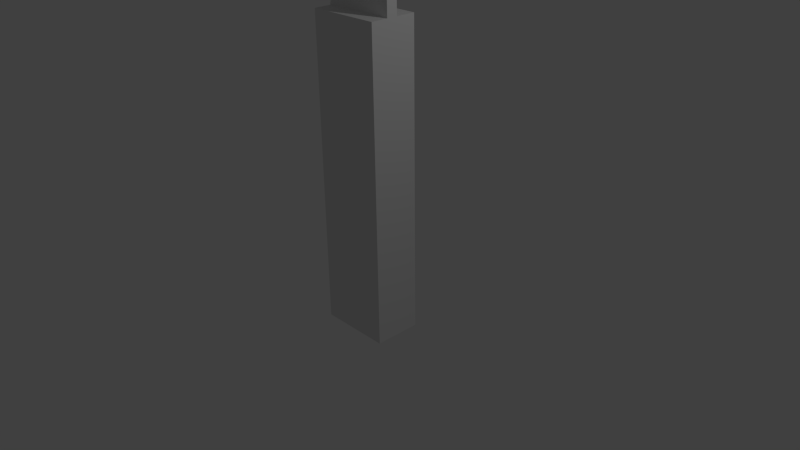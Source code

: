 # Source: knife.blend  (saved by Blender 2.72.0; exported with 4.5.12 LTS)
import bpy
from mathutils import Matrix  # noqa: F401  (used for matrix-valued properties, if any)

bpy.ops.wm.read_factory_settings(use_empty=True)
scene = bpy.context.scene
scene.name = 'Scene'

# ---- collections
col_collection_1 = bpy.data.collections.new('Collection 1'); scene.collection.children.link(col_collection_1)

# ---- materials (node trees are filled in below, after node groups)
mat_material = bpy.data.materials.new('Material')
mat_material.alpha_threshold = 0.0
mat_material.use_transparent_shadow = False
mat_material.roughness = 0.5
mat_material.line_color = (0.0, 0.0, 0.0, 1.0)

# ---- material node trees

# ---- world
world_world = bpy.data.worlds.new('World'); scene.world = world_world
world_world.color = (0.05088, 0.05088, 0.05088)
world_world.use_sun_shadow = False
world_world.sun_shadow_jitter_overblur = 0.0
world_world.cycles.sampling_method = 'MANUAL'
world_world.cycles.sample_map_resolution = 256

# ---- cameras
cam_camera = bpy.data.cameras.new('Camera')
cam_camera.clip_end = 100.0
cam_camera.lens = 35.0
cam_camera.sensor_width = 32.0
cam_camera.sensor_height = 18.0
cam_camera.ortho_scale = 7.314
cam_camera.dof.focus_distance = 0.0
cam_camera.dof.aperture_fstop = 128.0

# ---- lights
light_lamp = bpy.data.lights.new('Lamp', 'POINT')
light_lamp.transmission_factor = 0.0
light_lamp.cutoff_distance = 30.0
light_lamp.energy = 100.0
light_lamp.shadow_buffer_clip_start = 1.001
light_lamp.shadow_soft_size = 0.1
light_lamp.shadow_maximum_resolution = 0.006
light_lamp.use_absolute_resolution = True
light_lamp.cycles.use_multiple_importance_sampling = False

# ---- meshes
me_cube = bpy.data.meshes.new('Cube')
me_cube.from_pydata([(0.4548, 0.03634, -1.0), (0.4548, -0.1089, -1.0), (-0.522, -0.1089, -1.0), (-0.522, 0.03634, -1.0), (0.4548, 0.03634, 3.121), (0.4548, -0.1089, 3.121), (-0.522, -0.1089, 3.121), (-0.522, 0.03634, 3.121), (0.4548, 0.03634, 6.355), (0.4548, -0.1089, 6.355), (0.2039, -0.1089, 6.355), (0.2039, 0.03634, 6.355), (0.4548, 0.03634, 6.745), (0.4548, -0.1089, 6.745), (0.3958, -0.1089, 6.745), (0.3958, 0.03634, 6.745), (0.4548, 0.2987, -1.0), (-0.522, 0.2987, -1.0), (0.4548, 0.2987, 3.121), (-0.522, 0.2987, 3.121), (0.4548, -0.3352, -1.0), (-0.522, -0.3352, -1.0), (0.4548, -0.3352, 3.121), (-0.522, -0.3352, 3.121)], [], [(0, 1, 2, 3), (7, 6, 10, 11), (0, 4, 5, 1), (5, 6, 23, 22), (2, 6, 7, 3), (7, 4, 18, 19), (11, 10, 14, 15), (6, 5, 9, 10), (4, 7, 11, 8), (5, 4, 8, 9), (12, 15, 14, 13), (10, 9, 13, 14), (8, 11, 15, 12), (9, 8, 12, 13), (18, 16, 17, 19), (3, 7, 19, 17), (4, 0, 16, 18), (0, 3, 17, 16), (20, 22, 23, 21), (6, 2, 21, 23), (1, 5, 22, 20), (2, 1, 20, 21)])
me_cube.materials.append(mat_material)
me_cube.use_remesh_preserve_volume = False
me_cube.use_remesh_preserve_attributes = False
me_cube.use_mirror_vertex_groups = False
me_cube.update()

# ---- objects
ob_cube = bpy.data.objects.new('Cube', me_cube)
ob_lamp = bpy.data.objects.new('Lamp', light_lamp)
ob_camera = bpy.data.objects.new('Camera', cam_camera)

# ---- transforms, parenting, visibility, modifiers, constraints
ob_cube.location = (0.0, 0.0, 0.0)
ob_cube.lock_rotations_4d = False
ob_cube.empty_display_type = 'ARROWS'
ob_cube.lineart.crease_threshold = 0.0
ob_lamp.location = (4.076, 1.005, 5.904)
ob_lamp.rotation_euler = (0.6503, 0.05522, 1.866)
ob_lamp.lock_rotations_4d = False
ob_lamp.empty_display_type = 'ARROWS'
ob_lamp.color = (0.0, 0.0, 0.0, 0.0)
ob_lamp.lineart.crease_threshold = 0.0
ob_camera.location = (7.481, -6.508, 5.344)
ob_camera.rotation_euler = (1.109, 0.01082, 0.8149)
ob_camera.lock_rotations_4d = False
ob_camera.empty_display_type = 'ARROWS'
ob_camera.color = (0.0, 0.0, 0.0, 0.0)
ob_camera.display_type = 'WIRE'
ob_camera.lineart.crease_threshold = 0.0

# ---- collection membership
col_collection_1.objects.link(ob_cube)
col_collection_1.objects.link(ob_lamp)
col_collection_1.objects.link(ob_camera)

# ---- scene / render settings (as saved in the file)
scene.camera = ob_camera
scene.frame_start = 1; scene.frame_end = 250; scene.frame_set(1)
scene.render.engine = 'BLENDER_EEVEE_NEXT'
scene.render.resolution_percentage = 50
scene.render.dither_intensity = 0.0
scene.cycles.use_denoising = False
scene.cycles.samples = 10
scene.cycles.sampling_pattern = 'TABULATED_SOBOL'
scene.cycles.light_sampling_threshold = 0.0
scene.cycles.use_adaptive_sampling = False
scene.cycles.use_light_tree = False
scene.cycles.blur_glossy = 0.0
scene.cycles.pixel_filter_type = 'GAUSSIAN'
scene.cycles.sample_clamp_indirect = 0.0
scene.view_settings.view_transform = 'Standard'
bpy.context.view_layer.update()
